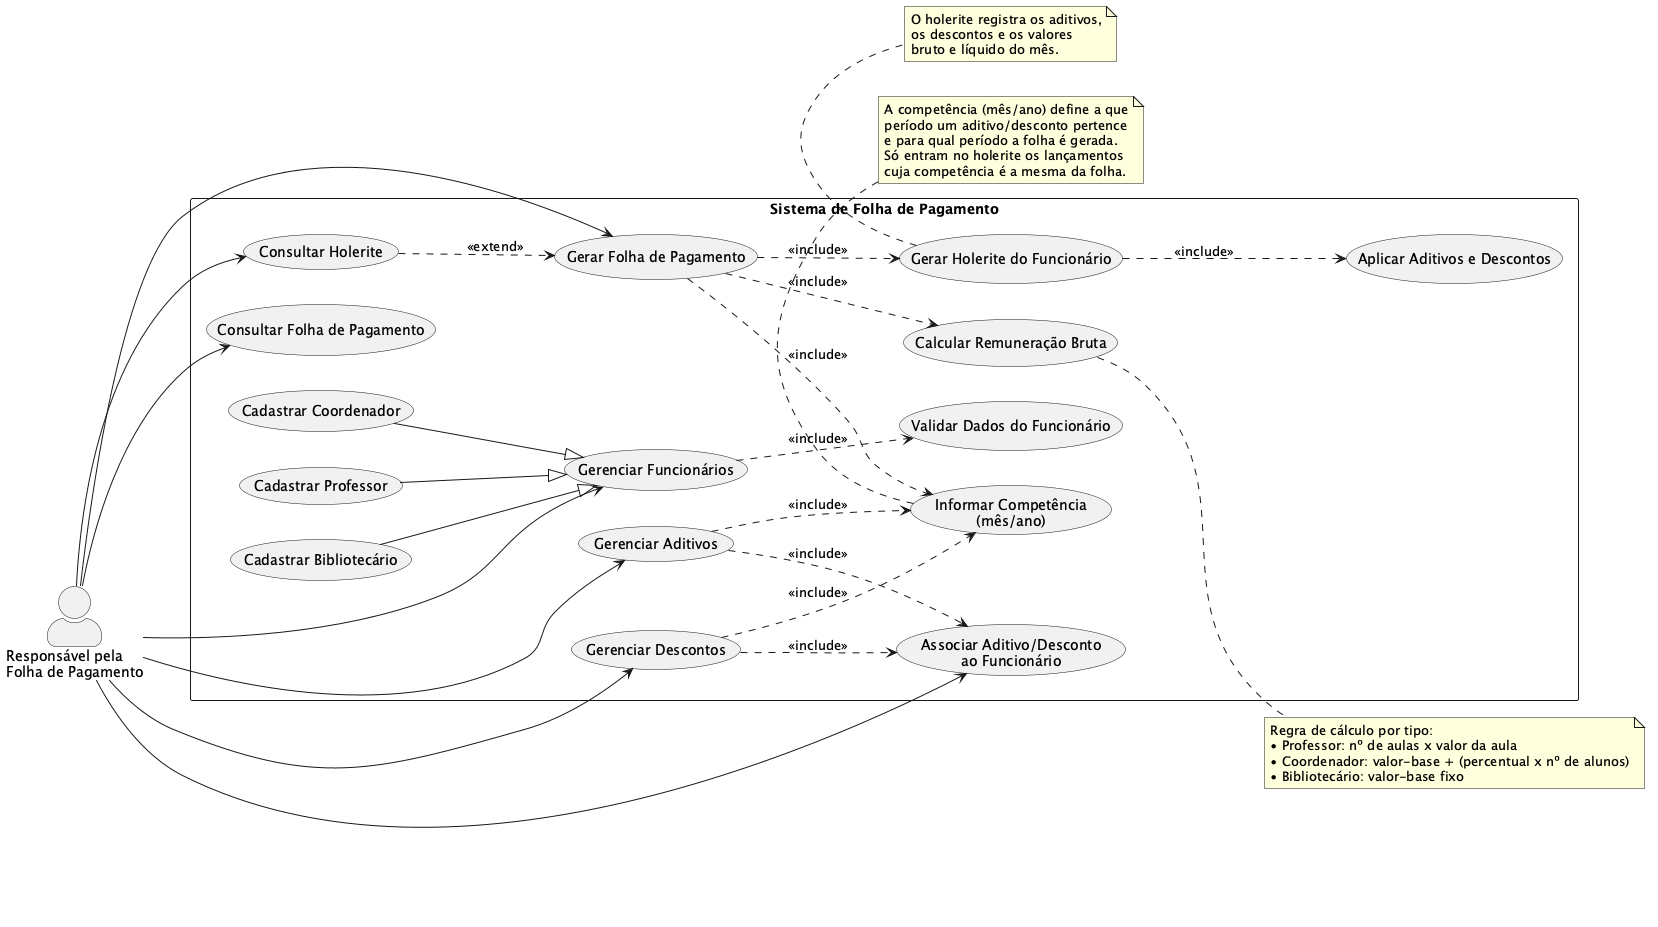

The diagram above was rendered by PlantUML. Its source (embedded in the PNG):
@startuml diagrama-caso-de-uso
' Sistema de Folha de Pagamento - IMEPAC
' Diagrama de Casos de Uso (UML)

left to right direction
skinparam packageStyle rectangle
skinparam shadowing false
skinparam actorStyle awesome

actor "Responsável pela\nFolha de Pagamento" as Operador

rectangle "Sistema de Folha de Pagamento" {

  ' ---------- Cadastro de profissionais ----------
  usecase "Gerenciar Funcionários" as UC1
  usecase "Cadastrar Professor" as UC1A
  usecase "Cadastrar Coordenador" as UC1B
  usecase "Cadastrar Bibliotecário" as UC1C
  usecase "Validar Dados do Funcionário" as UC1V

  ' ---------- Aditivos e descontos ----------
  usecase "Gerenciar Aditivos" as UC2
  usecase "Gerenciar Descontos" as UC3
  usecase "Associar Aditivo/Desconto\nao Funcionário" as UC4
  usecase "Informar Competência\n(mês/ano)" as UC11

  ' ---------- Folha de pagamento ----------
  usecase "Gerar Folha de Pagamento" as UC5
  usecase "Calcular Remuneração Bruta" as UC6
  usecase "Aplicar Aditivos e Descontos" as UC7
  usecase "Gerar Holerite do Funcionário" as UC8

  ' ---------- Consultas ----------
  usecase "Consultar Holerite" as UC9
  usecase "Consultar Folha de Pagamento" as UC10
}

' ---------- Associações do ator ----------
Operador --> UC1
Operador --> UC2
Operador --> UC3
Operador --> UC4
Operador --> UC5
Operador --> UC9
Operador --> UC10

' ---------- Generalizações (tipos de profissional) ----------
UC1A --|> UC1
UC1B --|> UC1
UC1C --|> UC1

' ---------- Relações include / extend ----------
UC1  ..> UC1V : <<include>>
UC2  ..> UC4  : <<include>>
UC3  ..> UC4  : <<include>>
UC2  ..> UC11 : <<include>>
UC3  ..> UC11 : <<include>>

UC5  ..> UC6  : <<include>>
UC5  ..> UC8  : <<include>>
UC8  ..> UC7  : <<include>>
UC5  ..> UC11 : <<include>>

UC9  ..> UC5  : <<extend>>

note right of UC6
  Regra de cálculo por tipo:
  • Professor: nº de aulas x valor da aula
  • Coordenador: valor-base + (percentual x nº de alunos)
  • Bibliotecário: valor-base fixo
end note

note bottom of UC8
  O holerite registra os aditivos,
  os descontos e os valores
  bruto e líquido do mês.
end note

note bottom of UC11
  A competência (mês/ano) define a que
  período um aditivo/desconto pertence
  e para qual período a folha é gerada.
  Só entram no holerite os lançamentos
  cuja competência é a mesma da folha.
end note

@enduml